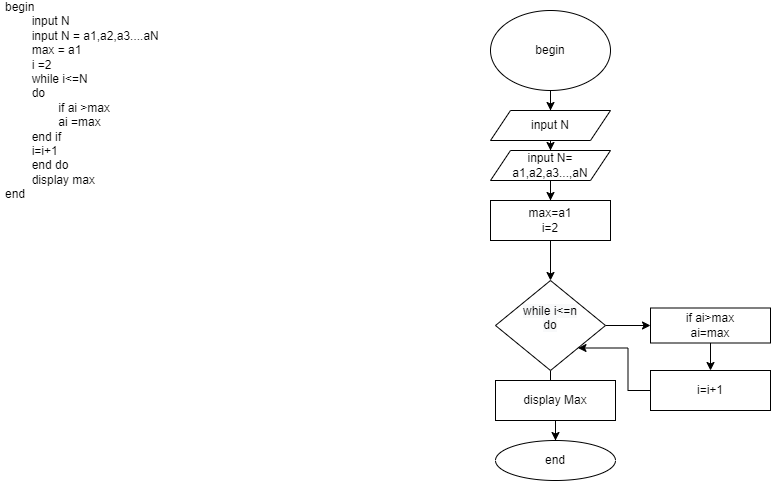

The diagram above was exported from draw.io. Its source (the exported page's mxGraphModel, read from the mxfile embedded in the PNG):
<mxGraphModel dx="994" dy="564" grid="1" gridSize="10" guides="1" tooltips="1" connect="1" arrows="1" fold="1" page="1" pageScale="1" pageWidth="827" pageHeight="1169" math="0" shadow="0">
  <root>
    <mxCell id="0" />
    <mxCell id="1" parent="0" />
    <mxCell id="Xy0FMajkya_sObtFG5vJ-2" value="begin&lt;br&gt;&lt;span style=&quot;white-space: pre;&quot;&gt;&#09;&lt;/span&gt;input N&lt;br&gt;&lt;span style=&quot;white-space: pre;&quot;&gt;&#09;&lt;/span&gt;input N = a1,a2,a3....aN&lt;br&gt;&lt;span style=&quot;white-space: pre;&quot;&gt;&#09;&lt;/span&gt;max = a1&lt;br&gt;&lt;span style=&quot;white-space: pre;&quot;&gt;&#09;&lt;/span&gt;i =2&lt;br&gt;&lt;span style=&quot;white-space: pre;&quot;&gt;&#09;&lt;/span&gt;while i&amp;lt;=N&lt;br&gt;&lt;span style=&quot;white-space: pre;&quot;&gt;&#09;&lt;/span&gt;do&lt;span style=&quot;white-space: pre;&quot;&gt;&#09;&lt;/span&gt;&lt;br&gt;&lt;span style=&quot;white-space: pre;&quot;&gt;&#09;&lt;/span&gt;&lt;span style=&quot;white-space: pre;&quot;&gt;&#09;&lt;/span&gt;if ai &amp;gt;max&lt;br&gt;&lt;span style=&quot;white-space: pre;&quot;&gt;&#09;&lt;/span&gt;&lt;span style=&quot;white-space: pre;&quot;&gt;&#09;&lt;/span&gt;ai =max&lt;br&gt;&lt;span style=&quot;white-space: pre;&quot;&gt;&#09;&lt;/span&gt;end if&lt;br&gt;&lt;span style=&quot;white-space: pre;&quot;&gt;&#09;&lt;/span&gt;i=i+1&lt;br&gt;&lt;span style=&quot;white-space: pre;&quot;&gt;&#09;&lt;/span&gt;end do&lt;br&gt;&lt;span style=&quot;white-space: pre;&quot;&gt;&#09;&lt;/span&gt;display max&lt;br&gt;end&lt;br&gt;&lt;span style=&quot;white-space: pre;&quot;&gt;&#09;&lt;/span&gt;" style="text;html=1;strokeColor=none;fillColor=none;spacing=5;spacingTop=-20;whiteSpace=wrap;overflow=hidden;rounded=0;" parent="1" vertex="1">
      <mxGeometry x="30" y="20" width="190" height="280" as="geometry" />
    </mxCell>
    <mxCell id="Xy0FMajkya_sObtFG5vJ-5" style="edgeStyle=orthogonalEdgeStyle;rounded=0;orthogonalLoop=1;jettySize=auto;html=1;exitX=0.5;exitY=1;exitDx=0;exitDy=0;" parent="1" source="Xy0FMajkya_sObtFG5vJ-3" target="Xy0FMajkya_sObtFG5vJ-4" edge="1">
      <mxGeometry relative="1" as="geometry" />
    </mxCell>
    <mxCell id="Xy0FMajkya_sObtFG5vJ-3" value="begin" style="ellipse;whiteSpace=wrap;html=1;" parent="1" vertex="1">
      <mxGeometry x="520" y="20" width="120" height="80" as="geometry" />
    </mxCell>
    <mxCell id="Xy0FMajkya_sObtFG5vJ-7" value="" style="edgeStyle=orthogonalEdgeStyle;rounded=0;orthogonalLoop=1;jettySize=auto;html=1;" parent="1" source="Xy0FMajkya_sObtFG5vJ-4" target="Xy0FMajkya_sObtFG5vJ-6" edge="1">
      <mxGeometry relative="1" as="geometry" />
    </mxCell>
    <mxCell id="Xy0FMajkya_sObtFG5vJ-4" value="input N" style="shape=parallelogram;perimeter=parallelogramPerimeter;whiteSpace=wrap;html=1;fixedSize=1;" parent="1" vertex="1">
      <mxGeometry x="520" y="120" width="120" height="30" as="geometry" />
    </mxCell>
    <mxCell id="Xy0FMajkya_sObtFG5vJ-9" value="" style="edgeStyle=orthogonalEdgeStyle;rounded=0;orthogonalLoop=1;jettySize=auto;html=1;" parent="1" source="Xy0FMajkya_sObtFG5vJ-6" target="Xy0FMajkya_sObtFG5vJ-8" edge="1">
      <mxGeometry relative="1" as="geometry" />
    </mxCell>
    <mxCell id="Xy0FMajkya_sObtFG5vJ-6" value="input N= a1,a2,a3...,aN" style="shape=parallelogram;perimeter=parallelogramPerimeter;whiteSpace=wrap;html=1;fixedSize=1;" parent="1" vertex="1">
      <mxGeometry x="520" y="160" width="120" height="30" as="geometry" />
    </mxCell>
    <mxCell id="Xy0FMajkya_sObtFG5vJ-13" value="" style="edgeStyle=orthogonalEdgeStyle;rounded=0;orthogonalLoop=1;jettySize=auto;html=1;" parent="1" source="Xy0FMajkya_sObtFG5vJ-8" target="Xy0FMajkya_sObtFG5vJ-12" edge="1">
      <mxGeometry relative="1" as="geometry" />
    </mxCell>
    <mxCell id="Xy0FMajkya_sObtFG5vJ-8" value="max=a1&lt;br&gt;i=2" style="whiteSpace=wrap;html=1;" parent="1" vertex="1">
      <mxGeometry x="520" y="210" width="120" height="40" as="geometry" />
    </mxCell>
    <mxCell id="Xy0FMajkya_sObtFG5vJ-15" value="" style="edgeStyle=orthogonalEdgeStyle;rounded=0;orthogonalLoop=1;jettySize=auto;html=1;" parent="1" source="Xy0FMajkya_sObtFG5vJ-12" target="Xy0FMajkya_sObtFG5vJ-14" edge="1">
      <mxGeometry relative="1" as="geometry" />
    </mxCell>
    <mxCell id="Xy0FMajkya_sObtFG5vJ-19" value="" style="edgeStyle=orthogonalEdgeStyle;rounded=0;orthogonalLoop=1;jettySize=auto;html=1;" parent="1" source="Xy0FMajkya_sObtFG5vJ-12" target="Xy0FMajkya_sObtFG5vJ-18" edge="1">
      <mxGeometry relative="1" as="geometry" />
    </mxCell>
    <mxCell id="Xy0FMajkya_sObtFG5vJ-12" value="&#10;&lt;span style=&quot;color: rgb(0, 0, 0); font-family: Helvetica; font-size: 12px; font-style: normal; font-variant-ligatures: normal; font-variant-caps: normal; font-weight: 400; letter-spacing: normal; orphans: 2; text-align: center; text-indent: 0px; text-transform: none; widows: 2; word-spacing: 0px; -webkit-text-stroke-width: 0px; background-color: rgb(248, 249, 250); text-decoration-thickness: initial; text-decoration-style: initial; text-decoration-color: initial; float: none; display: inline !important;&quot;&gt;while i&amp;lt;=n&lt;/span&gt;&lt;br style=&quot;color: rgb(0, 0, 0); font-family: Helvetica; font-size: 12px; font-style: normal; font-variant-ligatures: normal; font-variant-caps: normal; font-weight: 400; letter-spacing: normal; orphans: 2; text-align: center; text-indent: 0px; text-transform: none; widows: 2; word-spacing: 0px; -webkit-text-stroke-width: 0px; background-color: rgb(248, 249, 250); text-decoration-thickness: initial; text-decoration-style: initial; text-decoration-color: initial;&quot;&gt;&lt;span style=&quot;color: rgb(0, 0, 0); font-family: Helvetica; font-size: 12px; font-style: normal; font-variant-ligatures: normal; font-variant-caps: normal; font-weight: 400; letter-spacing: normal; orphans: 2; text-align: center; text-indent: 0px; text-transform: none; widows: 2; word-spacing: 0px; -webkit-text-stroke-width: 0px; background-color: rgb(248, 249, 250); text-decoration-thickness: initial; text-decoration-style: initial; text-decoration-color: initial; float: none; display: inline !important;&quot;&gt;do&lt;/span&gt;&#10;&#10;" style="rhombus;whiteSpace=wrap;html=1;" parent="1" vertex="1">
      <mxGeometry x="525" y="290" width="110" height="90" as="geometry" />
    </mxCell>
    <mxCell id="Xy0FMajkya_sObtFG5vJ-17" value="" style="edgeStyle=orthogonalEdgeStyle;rounded=0;orthogonalLoop=1;jettySize=auto;html=1;" parent="1" source="Xy0FMajkya_sObtFG5vJ-14" target="Xy0FMajkya_sObtFG5vJ-16" edge="1">
      <mxGeometry relative="1" as="geometry" />
    </mxCell>
    <mxCell id="Xy0FMajkya_sObtFG5vJ-14" value="if ai&amp;gt;max&lt;br&gt;ai=max" style="whiteSpace=wrap;html=1;" parent="1" vertex="1">
      <mxGeometry x="680" y="317.5" width="120" height="35" as="geometry" />
    </mxCell>
    <mxCell id="ZoDB_jk8j5KdLpu8gnFv-1" style="edgeStyle=orthogonalEdgeStyle;rounded=0;orthogonalLoop=1;jettySize=auto;html=1;exitX=0;exitY=0.5;exitDx=0;exitDy=0;entryX=1;entryY=1;entryDx=0;entryDy=0;" parent="1" source="Xy0FMajkya_sObtFG5vJ-16" target="Xy0FMajkya_sObtFG5vJ-12" edge="1">
      <mxGeometry relative="1" as="geometry" />
    </mxCell>
    <mxCell id="Xy0FMajkya_sObtFG5vJ-16" value="i=i+1" style="whiteSpace=wrap;html=1;" parent="1" vertex="1">
      <mxGeometry x="680" y="380" width="120" height="40" as="geometry" />
    </mxCell>
    <mxCell id="Xy0FMajkya_sObtFG5vJ-21" value="" style="edgeStyle=orthogonalEdgeStyle;rounded=0;orthogonalLoop=1;jettySize=auto;html=1;" parent="1" source="Xy0FMajkya_sObtFG5vJ-18" target="Xy0FMajkya_sObtFG5vJ-20" edge="1">
      <mxGeometry relative="1" as="geometry" />
    </mxCell>
    <mxCell id="Xy0FMajkya_sObtFG5vJ-18" value="display Max" style="whiteSpace=wrap;html=1;" parent="1" vertex="1">
      <mxGeometry x="525" y="390" width="120" height="40" as="geometry" />
    </mxCell>
    <mxCell id="Xy0FMajkya_sObtFG5vJ-20" value="end" style="ellipse;whiteSpace=wrap;html=1;" parent="1" vertex="1">
      <mxGeometry x="525" y="450" width="120" height="40" as="geometry" />
    </mxCell>
  </root>
</mxGraphModel>